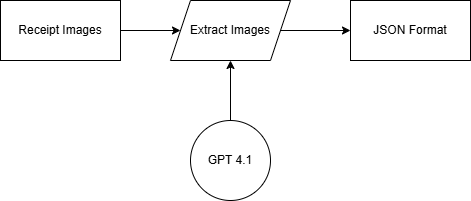

The diagram above was exported from draw.io. Its source (the exported page's mxGraphModel, read from the mxfile embedded in the PNG):
<mxGraphModel dx="1642" dy="711" grid="1" gridSize="10" guides="1" tooltips="1" connect="1" arrows="1" fold="1" page="1" pageScale="1" pageWidth="850" pageHeight="1100" math="0" shadow="0">
  <root>
    <mxCell id="0" />
    <mxCell id="1" parent="0" />
    <mxCell id="7FHclqAtokqwSfxbdC-q-1" value="Receipt Images" style="rounded=0;whiteSpace=wrap;html=1;" vertex="1" parent="1">
      <mxGeometry x="40" y="180" width="120" height="60" as="geometry" />
    </mxCell>
    <mxCell id="7FHclqAtokqwSfxbdC-q-3" value="" style="endArrow=classic;html=1;rounded=0;exitX=1;exitY=0.5;exitDx=0;exitDy=0;" edge="1" parent="1" source="7FHclqAtokqwSfxbdC-q-1" target="7FHclqAtokqwSfxbdC-q-4">
      <mxGeometry width="50" height="50" relative="1" as="geometry">
        <mxPoint x="250" y="350" as="sourcePoint" />
        <mxPoint x="300" y="300" as="targetPoint" />
      </mxGeometry>
    </mxCell>
    <mxCell id="7FHclqAtokqwSfxbdC-q-4" value="Extract Images" style="shape=parallelogram;perimeter=parallelogramPerimeter;whiteSpace=wrap;html=1;fixedSize=1;" vertex="1" parent="1">
      <mxGeometry x="210" y="180" width="120" height="60" as="geometry" />
    </mxCell>
    <mxCell id="7FHclqAtokqwSfxbdC-q-6" value="GPT 4.1" style="ellipse;whiteSpace=wrap;html=1;aspect=fixed;" vertex="1" parent="1">
      <mxGeometry x="230" y="300" width="80" height="80" as="geometry" />
    </mxCell>
    <mxCell id="7FHclqAtokqwSfxbdC-q-7" value="" style="endArrow=classic;html=1;rounded=0;exitX=0.5;exitY=0;exitDx=0;exitDy=0;entryX=0.5;entryY=1;entryDx=0;entryDy=0;" edge="1" parent="1" source="7FHclqAtokqwSfxbdC-q-6" target="7FHclqAtokqwSfxbdC-q-4">
      <mxGeometry width="50" height="50" relative="1" as="geometry">
        <mxPoint x="350" y="290" as="sourcePoint" />
        <mxPoint x="400" y="240" as="targetPoint" />
      </mxGeometry>
    </mxCell>
    <mxCell id="7FHclqAtokqwSfxbdC-q-8" value="JSON Format" style="rounded=0;whiteSpace=wrap;html=1;" vertex="1" parent="1">
      <mxGeometry x="390" y="180" width="120" height="60" as="geometry" />
    </mxCell>
    <mxCell id="7FHclqAtokqwSfxbdC-q-9" value="" style="endArrow=classic;html=1;rounded=0;entryX=0;entryY=0.5;entryDx=0;entryDy=0;" edge="1" parent="1" source="7FHclqAtokqwSfxbdC-q-4" target="7FHclqAtokqwSfxbdC-q-8">
      <mxGeometry width="50" height="50" relative="1" as="geometry">
        <mxPoint x="590" y="260" as="sourcePoint" />
        <mxPoint x="640" y="210" as="targetPoint" />
      </mxGeometry>
    </mxCell>
  </root>
</mxGraphModel>